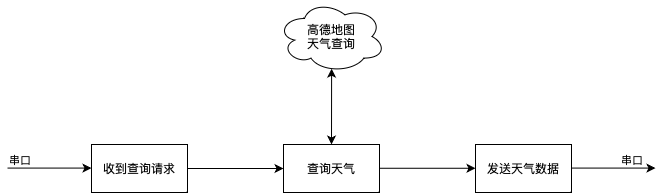

The diagram above was exported from draw.io. Its source (the exported page's mxGraphModel, read from the mxfile embedded in the PNG):
<mxGraphModel dx="795" dy="539" grid="1" gridSize="12" guides="1" tooltips="1" connect="1" arrows="1" fold="1" page="1" pageScale="1" pageWidth="827" pageHeight="1169" math="0" shadow="0">
  <root>
    <mxCell id="0" />
    <mxCell id="1" parent="0" />
    <mxCell id="aCDNCGXUu4mkQEGkn_ab-1" value="收到查询请求" style="rounded=0;whiteSpace=wrap;html=1;" vertex="1" parent="1">
      <mxGeometry x="144" y="336" width="96" height="48" as="geometry" />
    </mxCell>
    <mxCell id="aCDNCGXUu4mkQEGkn_ab-2" value="查询天气" style="rounded=0;whiteSpace=wrap;html=1;" vertex="1" parent="1">
      <mxGeometry x="336" y="336" width="96" height="48" as="geometry" />
    </mxCell>
    <mxCell id="aCDNCGXUu4mkQEGkn_ab-3" value="发送天气数据" style="rounded=0;whiteSpace=wrap;html=1;" vertex="1" parent="1">
      <mxGeometry x="528" y="336" width="96" height="48" as="geometry" />
    </mxCell>
    <mxCell id="aCDNCGXUu4mkQEGkn_ab-4" value="" style="endArrow=classic;html=1;rounded=0;entryX=0;entryY=0.5;entryDx=0;entryDy=0;exitX=1;exitY=0.5;exitDx=0;exitDy=0;" edge="1" parent="1" source="aCDNCGXUu4mkQEGkn_ab-1" target="aCDNCGXUu4mkQEGkn_ab-2">
      <mxGeometry width="50" height="50" relative="1" as="geometry">
        <mxPoint x="240" y="362" as="sourcePoint" />
        <mxPoint x="290" y="312" as="targetPoint" />
      </mxGeometry>
    </mxCell>
    <mxCell id="aCDNCGXUu4mkQEGkn_ab-5" value="" style="endArrow=classic;html=1;rounded=0;entryX=0;entryY=0.5;entryDx=0;entryDy=0;exitX=1;exitY=0.5;exitDx=0;exitDy=0;" edge="1" parent="1">
      <mxGeometry width="50" height="50" relative="1" as="geometry">
        <mxPoint x="432" y="359.76" as="sourcePoint" />
        <mxPoint x="528" y="359.76" as="targetPoint" />
      </mxGeometry>
    </mxCell>
    <mxCell id="aCDNCGXUu4mkQEGkn_ab-6" value="高德地图&lt;br&gt;天气查询" style="ellipse;shape=cloud;whiteSpace=wrap;html=1;" vertex="1" parent="1">
      <mxGeometry x="330" y="192" width="108" height="72" as="geometry" />
    </mxCell>
    <mxCell id="aCDNCGXUu4mkQEGkn_ab-7" value="" style="endArrow=classic;startArrow=classic;html=1;rounded=0;entryX=0.501;entryY=0.947;entryDx=0;entryDy=0;entryPerimeter=0;exitX=0.5;exitY=0;exitDx=0;exitDy=0;" edge="1" parent="1" source="aCDNCGXUu4mkQEGkn_ab-2" target="aCDNCGXUu4mkQEGkn_ab-6">
      <mxGeometry width="50" height="50" relative="1" as="geometry">
        <mxPoint x="372" y="386" as="sourcePoint" />
        <mxPoint x="422" y="336" as="targetPoint" />
      </mxGeometry>
    </mxCell>
    <mxCell id="aCDNCGXUu4mkQEGkn_ab-8" value="" style="endArrow=classic;html=1;rounded=0;" edge="1" parent="1">
      <mxGeometry relative="1" as="geometry">
        <mxPoint x="60" y="359.58" as="sourcePoint" />
        <mxPoint x="144" y="359.58" as="targetPoint" />
      </mxGeometry>
    </mxCell>
    <mxCell id="aCDNCGXUu4mkQEGkn_ab-10" value="串口" style="edgeLabel;resizable=0;html=1;align=left;verticalAlign=bottom;" connectable="0" vertex="1" parent="aCDNCGXUu4mkQEGkn_ab-8">
      <mxGeometry x="-1" relative="1" as="geometry" />
    </mxCell>
    <mxCell id="aCDNCGXUu4mkQEGkn_ab-12" value="" style="endArrow=classic;html=1;rounded=0;" edge="1" parent="1">
      <mxGeometry relative="1" as="geometry">
        <mxPoint x="624" y="359.58" as="sourcePoint" />
        <mxPoint x="708" y="359.58" as="targetPoint" />
      </mxGeometry>
    </mxCell>
    <mxCell id="aCDNCGXUu4mkQEGkn_ab-13" value="串口" style="edgeLabel;resizable=0;html=1;align=left;verticalAlign=bottom;" connectable="0" vertex="1" parent="aCDNCGXUu4mkQEGkn_ab-12">
      <mxGeometry x="-1" relative="1" as="geometry">
        <mxPoint x="48" as="offset" />
      </mxGeometry>
    </mxCell>
  </root>
</mxGraphModel>